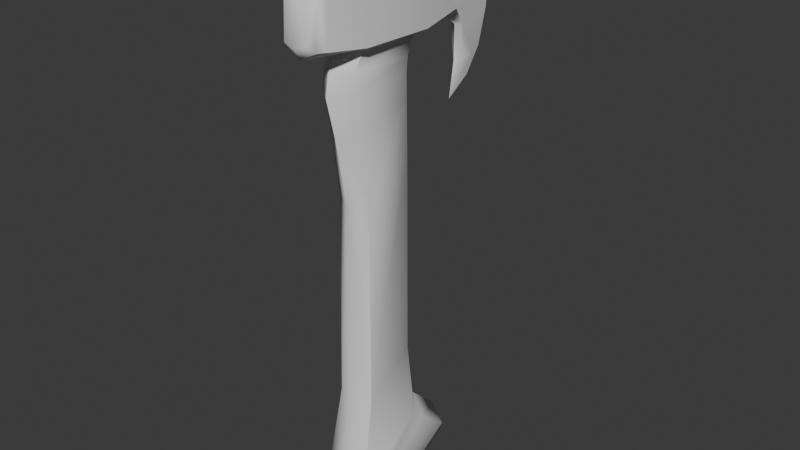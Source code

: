 # Source: HatchetModelLP.blend  (saved by Blender 5.1.30; exported with 4.5.12 LTS)
import bpy
from mathutils import Matrix  # noqa: F401  (used for matrix-valued properties, if any)

bpy.ops.wm.read_factory_settings(use_empty=True)
scene = bpy.context.scene
scene.name = 'Scene'

# ---- collections
col_collection = bpy.data.collections.new('Collection'); scene.collection.children.link(col_collection)

# ---- node groups
ng_smooth_by_angle = bpy.data.node_groups.new('Smooth by Angle', 'GeometryNodeTree')
_s = ng_smooth_by_angle.interface.new_socket(name='Mesh', in_out='OUTPUT', socket_type='NodeSocketGeometry')
_s = ng_smooth_by_angle.interface.new_socket(name='Mesh', in_out='INPUT', socket_type='NodeSocketGeometry')
_s = ng_smooth_by_angle.interface.new_socket(name='Angle', in_out='INPUT', socket_type='NodeSocketFloat')
_s.subtype = 'ANGLE'
_s.default_value = 0.5236
_s.min_value = 0.0
_s.max_value = 3.142
_s.description = 'Maximum face angle for smooth edges'
_s = ng_smooth_by_angle.interface.new_socket(name='Ignore Sharpness', in_out='INPUT', socket_type='NodeSocketBool')
_s.force_non_field = True
ng_smooth_by_angle.is_modifier = True
_N = ng_smooth_by_angle.nodes; _L = ng_smooth_by_angle.links
n0 = _N.new('GeometryNodeSetShadeSmooth'); n0.name = 'Set Shade Smooth'; n0.location = (120, -80)
n0.domain = 'EDGE'
n1 = _N.new('GeometryNodeSetShadeSmooth'); n1.name = 'Set Shade Smooth.001'; n1.location = (300, -80)
n2 = _N.new('NodeGroupOutput'); n2.name = 'Group Output'; n2.location = (480, -80)
n3 = _N.new('GeometryNodeInputMeshEdgeAngle'); n3.name = 'Edge Angle'; n3.location = (-440, -240)
n4 = _N.new('NodeGroupInput'); n4.name = 'Group Input'; n4.location = (-80, -80)
n5 = _N.new('GeometryNodeInputEdgeSmooth'); n5.name = 'Is Edge Smooth'; n5.location = (-260, -120)
n6 = _N.new('GeometryNodeInputShadeSmooth'); n6.name = 'Is Shade Smooth'; n6.location = (-440, -397)
n7 = _N.new('FunctionNodeCompare'); n7.name = 'Compare'; n7.location = (-260, -260)
n7.operation = 'LESS_EQUAL'
n7.inputs[6].default_value = (0.0, 0.0, 0.0, 0.0)
n7.inputs[7].default_value = (0.0, 0.0, 0.0, 0.0)
n8 = _N.new('FunctionNodeBooleanMath'); n8.name = 'Boolean Math.001'; n8.location = (-80, -260)
n9 = _N.new('NodeGroupInput'); n9.name = 'Group Input.001'; n9.location = (-440, -329)
n10 = _N.new('NodeGroupInput'); n10.name = 'Group Input.002'; n10.location = (-259, -189)
n11 = _N.new('FunctionNodeBooleanMath'); n11.name = 'Boolean Math'; n11.location = (-80, -149)
n11.operation = 'OR'
n12 = _N.new('FunctionNodeBooleanMath'); n12.name = 'Boolean Math.002'; n12.location = (-260, -380)
n12.operation = 'OR'
n13 = _N.new('NodeGroupInput'); n13.name = 'Group Input.003'; n13.location = (-440, -460)
_L.new(n3.outputs[0], n7.inputs[0])
_L.new(n1.outputs[0], n2.inputs[0])
_L.new(n9.outputs[1], n7.inputs[1])
_L.new(n7.outputs[0], n8.inputs[0])
_L.new(n4.outputs[0], n0.inputs[0])
_L.new(n0.outputs[0], n1.inputs[0])
_L.new(n8.outputs[0], n0.inputs[2])
_L.new(n10.outputs[2], n11.inputs[1])
_L.new(n5.outputs[0], n11.inputs[0])
_L.new(n11.outputs[0], n0.inputs[1])
_L.new(n13.outputs[2], n12.inputs[1])
_L.new(n6.outputs[0], n12.inputs[0])
_L.new(n12.outputs[0], n8.inputs[1])
n2.is_active_output = True

# ---- world
world_world = bpy.data.worlds.new('World'); scene.world = world_world
world_world.use_nodes = True; world_world.node_tree.nodes.clear()
_N = world_world.node_tree.nodes; _L = world_world.node_tree.links
n0 = _N.new('ShaderNodeOutputWorld'); n0.name = 'World Output'; n0.location = (200, 100)
n1 = _N.new('ShaderNodeBackground'); n1.name = 'Background'; n1.location = (-200, 100)
n1.inputs[0].default_value = (0.05088, 0.05088, 0.05088, 1.0)
_L.new(n1.outputs[0], n0.inputs[0])
n0.is_active_output = True
world_world.color = (0.05088, 0.05088, 0.05088)
world_world.sun_shadow_jitter_overblur = 0.0

# ---- meshes
me_plane = bpy.data.meshes.new('Plane')
me_plane.from_pydata([(-0.1593, -0.3596, -1.834), (-0.1593, 0.1601, -1.473), (-0.1254, 0.1118, -2.05), (-0.1254, 0.4904, -1.836), (-0.1052, 0.1334, 0.9117), (-0.1666, 0.2496, 1.158), (-0.1815, -0.2872, 1.179), (-0.1532, 0.2121, 1.604), (-0.1782, -0.2736, 1.601), (-0.07087, 0.08672, 1.814), (-0.07438, -0.1552, 1.818), (-0.08357, -0.6474, 1.251), (-0.08357, -0.6354, 1.486), (-0.06751, 0.648, 1.168), (-0.08089, 0.566, 1.628), (-0.125, 0.1273, -0.9526), (-0.127, -0.2384, -1.196), (-0.1088, -0.3451, 0.8982), (-0.1294, -0.5341, 1.545), (-0.1294, -0.55, 1.208), (-0.1141, -0.2183, 0.1979), (-0.1058, 0.1425, 0.3526), (0.159, -0.3596, -1.834), (0.159, 0.1601, -1.473), (0.1251, 0.1118, -2.05), (0.1251, 0.4904, -1.836), (0.1049, 0.1334, 0.9117), (0.1663, 0.2496, 1.158), (0.1812, -0.2872, 1.179), (0.1528, 0.2121, 1.604), (0.1778, -0.2736, 1.601), (0.07056, 0.08672, 1.814), (0.07407, -0.1552, 1.818), (0.08326, -0.6474, 1.251), (0.08326, -0.6354, 1.486), (0.0672, 0.648, 1.168), (0.08057, 0.566, 1.628), (0.1247, 0.1273, -0.9526), (0.1267, -0.2384, -1.196), (0.1085, -0.3451, 0.8982), (0.1291, -0.5341, 1.545), (0.1291, -0.55, 1.208), (0.1138, -0.2183, 0.1979), (0.1055, 0.1425, 0.3526), (-0.1168, 0.1638, 1.113), (-0.1188, -0.2611, 1.13), (0.1164, 0.1638, 1.113), (0.1185, -0.2611, 1.13), (-0.1661, -0.3015, -1.936), (-0.16, 0.4674, -1.746), (-0.111, -0.2905, 0.6535), (-0.1074, 0.1421, 1.013), (-0.1217, 0.1382, 1.607), (-0.09707, -0.1934, 1.767), (-0.1115, -0.618, 1.217), (-0.03695, 0.8694, 1.666), (-0.04368, 0.7393, 1.048), (-0.1422, -0.246, 1.171), (-0.09034, 0.1184, 1.764), (-0.1352, -0.2188, 1.606), (-0.1115, -0.6026, 1.525), (-0.03138, 0.8719, 1.203), (-0.02919, 0.7461, 0.8233), (-0.16, -0.0256, -2.042), (-0.1661, 0.2429, -1.564), (-0.1043, 0.1374, 0.7349), (0.1658, -0.3015, -1.936), (0.1596, 0.4674, -1.746), (0.1107, -0.2905, 0.6535), (0.107, 0.1421, 1.013), (0.1214, 0.1382, 1.607), (0.09676, -0.1934, 1.767), (0.1112, -0.618, 1.217), (0.03664, 0.8694, 1.666), (0.04337, 0.7393, 1.048), (0.1418, -0.246, 1.171), (0.09003, 0.1184, 1.764), (0.1349, -0.2188, 1.606), (0.1112, -0.6026, 1.525), (0.03106, 0.8719, 1.203), (0.02887, 0.7461, 0.8233), (0.1596, -0.0256, -2.042), (0.1658, 0.2429, -1.564), (0.104, 0.1374, 0.7349), (-0.0001558, -0.457, -1.902), (-0.0001559, 0.2575, -1.406), (-0.0001559, 0.08739, -2.08), (-0.000156, 0.5463, -1.825), (-0.000156, 0.2232, 0.9143), (-0.0001565, 0.329, 1.099), (-0.0001562, -0.3552, 1.129), (-0.0001565, 0.266, 1.662), (-0.0001562, -0.3317, 1.652), (-0.0001561, 0.1136, 1.824), (-0.0001559, -0.1807, 1.829), (-0.0001563, -0.6541, 1.225), (-0.0001563, -0.6395, 1.511), (-0.0001566, 0.631, 1.109), (-0.0001566, 0.554, 1.665), (-0.0001567, 1.055, 1.229), (-0.0001567, 1.035, 1.714), (-0.0001566, 0.68, 0.5692), (-0.0001559, 0.1959, -0.9069), (-0.0001558, -0.307, -1.242), (-0.0001558, -0.4349, 0.8956), (-0.0001563, -0.5312, 1.608), (-0.0001563, -0.553, 1.145), (-0.0001558, -0.286, 0.1689), (-0.0001561, 0.2102, 0.3816), (-0.1385, 0.1735, 1.153), (-0.1095, -0.3228, 1.028), (0.1382, 0.1735, 1.153), (0.1092, -0.3228, 1.028), (-0.0001559, -0.3407, 1.134), (-0.0001561, 0.2435, 1.11), (-0.02226, 0.881, 0.8147), (-0.02554, 0.8863, 1.063), (0.02195, 0.881, 0.8147), (0.02523, 0.8863, 1.063), (-0.0001558, -0.4036, -2.006), (-0.000156, 0.5614, -1.692), (-0.0001558, -0.3708, 0.6383), (-0.0001562, 0.2514, 1.124), (-0.0001564, 0.204, 1.652), (-0.0001559, -0.2519, 1.769), (-0.0001563, -0.6214, 1.159), (-0.0001566, 0.8598, 1.705), (-0.0001566, 0.7202, 1.044), (-0.0001566, 0.9777, 0.8485), (-0.0001558, -0.4099, 1.03), (-0.0001561, 0.1771, 1.765), (-0.0001561, -0.2824, 1.65), (-0.0001563, -0.6003, 1.582), (-0.0001566, 0.8605, 0.6828), (-0.0001566, 0.722, 0.8128), (-0.0001567, 1.043, 1.081), (-0.0001558, -0.1165, -2.098), (-0.0001559, 0.345, -1.494), (-0.0001561, 0.2177, 0.7501), (-0.0001561, -0.3216, 1.15), (-0.000156, 0.2293, 1.011)], [], [(66, 82, 23, 22), (20, 50, 65, 21), (45, 57, 109, 44), (109, 57, 6, 5), (6, 8, 7, 5), (19, 54, 60, 18), (76, 71, 77, 70), (58, 53, 10, 9), (0, 16, 15, 1), (60, 54, 11, 12), (29, 27, 35, 36), (56, 116, 115, 62), (61, 99, 135, 116), (28, 30, 40, 41), (98, 36, 73, 126), (117, 118, 74, 80), (14, 98, 126, 55), (52, 58, 130, 123), (8, 59, 52, 7), (0, 1, 64, 48), (13, 61, 116, 56), (99, 100, 73, 79), (36, 35, 79, 73), (101, 133, 117, 80), (133, 128, 117), (32, 71, 76, 31), (116, 135, 128, 115), (64, 49, 63, 48), (65, 50, 17, 4), (38, 37, 43, 42), (25, 67, 81, 24), (48, 63, 136, 119), (28, 75, 111, 27), (30, 28, 27, 29), (111, 75, 47, 46), (33, 72, 78, 34), (38, 22, 23, 37), (13, 97, 89, 5), (78, 72, 41, 40), (135, 99, 79, 118), (18, 105, 92, 8), (115, 133, 101, 62), (56, 62, 134, 127), (55, 100, 99, 61), (15, 102, 85, 1), (66, 81, 67, 82), (70, 77, 30, 29), (115, 128, 133), (35, 74, 118, 79), (11, 95, 96, 12), (128, 135, 118, 117), (39, 68, 83, 26), (21, 108, 102, 15), (83, 68, 42, 43), (3, 87, 86, 2), (0, 48, 119, 84), (119, 136, 81, 66), (49, 64, 137, 120), (84, 119, 66, 22), (3, 49, 120, 87), (120, 137, 82, 67), (87, 120, 67, 25), (86, 87, 25, 24), (10, 94, 93, 9), (17, 50, 121, 104), (50, 20, 107, 121), (121, 107, 42, 68), (104, 121, 68, 39), (85, 102, 37, 23), (0, 84, 103, 16), (44, 109, 122, 114), (109, 5, 89, 122), (122, 89, 27, 111), (114, 122, 111, 46), (93, 94, 32, 31), (46, 47, 112, 69), (7, 52, 123, 91), (123, 130, 76, 70), (53, 59, 131, 124), (91, 123, 70, 29), (10, 53, 124, 94), (124, 131, 77, 71), (94, 124, 71, 32), (96, 95, 33, 34), (92, 105, 40, 30), (6, 90, 106, 19), (11, 54, 125, 95), (54, 19, 106, 125), (125, 106, 41, 72), (95, 125, 72, 33), (89, 97, 35, 27), (7, 91, 98, 14), (98, 91, 29, 36), (55, 126, 100), (100, 126, 73), (13, 56, 127, 97), (127, 134, 80, 74), (97, 127, 74, 35), (103, 84, 22, 38), (45, 110, 129, 113), (110, 17, 104, 129), (129, 104, 39, 112), (113, 129, 112, 47), (58, 9, 93, 130), (130, 93, 31, 76), (59, 8, 92, 131), (131, 92, 30, 77), (18, 60, 132, 105), (60, 12, 96, 132), (132, 96, 34, 78), (105, 132, 78, 40), (106, 90, 28, 41), (63, 49, 3, 2), (62, 101, 134), (134, 101, 80), (63, 2, 86, 136), (136, 86, 24, 81), (64, 1, 85, 137), (137, 85, 23, 82), (102, 108, 43, 37), (16, 103, 107, 20), (107, 103, 38, 42), (52, 59, 53, 58), (21, 65, 138, 108), (65, 4, 88, 138), (138, 88, 26, 83), (108, 138, 83, 43), (6, 57, 139, 90), (57, 45, 113, 139), (139, 113, 47, 75), (90, 139, 75, 28), (4, 51, 140, 88), (51, 44, 114, 140), (140, 114, 46, 69), (88, 140, 69, 26), (17, 110, 51, 4), (69, 112, 39, 26), (51, 110, 45, 44), (6, 19, 18, 8), (7, 14, 13, 5), (16, 20, 21, 15), (14, 55, 61, 13), (113, 107, 121, 104, 129)])
me_plane.polygons.foreach_set('use_smooth', [1, 1, 1, 1, 1, 1, 1, 1, 1, 1, 1, 1, 1, 1, 1, 1, 1, 1, 1, 1, 1, 1, 1, 1, 1, 1, 1, 1, 1, 1, 1, 1, 1, 1, 1, 1, 1, 1, 1, 1, 1, 1, 1, 1, 1, 1, 1, 1, 1, 1, 1, 1, 1, 1, 1, 1, 1, 1, 1, 1, 1, 1, 1, 1, 1, 1, 1, 1, 1, 1, 1, 1, 1, 1, 1, 1, 1, 1, 1, 1, 1, 1, 1, 1, 1, 1, 1, 1, 1, 1, 1, 1, 1, 1, 1, 1, 1, 1, 1, 1, 1, 1, 1, 1, 1, 1, 1, 1, 1, 1, 1, 1, 1, 1, 1, 1, 1, 1, 1, 1, 1, 1, 1, 1, 1, 1, 1, 1, 1, 1, 1, 1, 1, 1, 1, 1, 1, 1, 1, 1, 1, 1, 0])
_uv = me_plane.uv_layers.new(name='UVMap')
_uv.uv.foreach_set('vector', [0.0, 0.3362, 1.0, 0.3362, 1.0, 0.0, 0.0, 0.0, 0.8353, 0.0, 0.9588, 0.0, 0.9918, 0.0, 0.9671, 0.0, 0.993, 0.0, 0.9964, 0.0, 0.9993, 0.0, 0.9986, 0.0, 0.9993, 0.0, 0.9964, 0.0, 0.9992, 0.0, 0.9998, 0.0, 0.9992, 0.0, 1.0, 0.0, 1.0, 0.0, 0.9998, 0.0, 1.0, 0.0, 1.0, 0.0, 1.0, 0.0, 1.0, 0.0, 1.0, 0.0, 1.0, 0.0, 1.0, 0.0, 1.0, 0.0, 1.0, 0.0, 1.0, 0.0, 1.0, 0.0, 1.0, 0.0, 0.1667, 0.1121, 0.2997, 0.0, 0.8599, 0.0, 0.8333, 0.1121, 1.0, 0.0, 1.0, 0.0, 1.0, 0.0, 1.0, 0.0, 1.0, 0.0, 0.9998, 0.0, 1.0, 0.0, 1.0, 0.0, 1.0, 0.0, 1.0, 0.0, 1.0, 0.0, 1.0, 0.0, 1.0, 0.0, 1.0, 0.0, 1.0, 0.0, 1.0, 0.0, 0.9992, 0.0, 1.0, 0.0, 1.0, 0.0, 1.0, 0.0, 1.0, 0.0, 1.0, 0.0, 1.0, 0.0, 1.0, 0.0, 1.0, 0.0, 1.0, 0.0, 1.0, 0.0, 1.0, 0.0, 1.0, 0.0, 1.0, 0.0, 1.0, 0.0, 1.0, 0.0, 1.0, 0.0, 1.0, 0.0, 1.0, 0.0, 1.0, 0.0, 1.0, 0.0, 1.0, 0.0, 1.0, 0.0, 1.0, 0.0, 0.1667, 0.1121, 0.8333, 0.1121, 0.8333, 0.343, 0.1667, 0.343, 1.0, 0.0, 1.0, 0.0, 1.0, 0.0, 1.0, 0.0, 1.0, 0.0, 1.0, 0.0, 1.0, 0.0, 1.0, 0.0, 1.0, 0.0, 1.0, 0.0, 1.0, 0.0, 1.0, 0.0, 1.0, 0.0, 1.0, 0.0, 1.0, 0.0, 1.0, 0.0, 1.0, 0.0, 1.0, 0.0, 1.0, 0.0, 1.0, 0.0, 1.0, 0.0, 1.0, 0.0, 1.0, 0.0, 1.0, 0.0, 1.0, 0.0, 1.0, 0.0, 1.0, 0.0, 0.8333, 0.343, 0.8191, 0.8186, 0.1809, 0.8186, 0.1667, 0.343, 0.9918, 0.0, 0.9588, 0.0, 0.9836, 0.0, 0.9967, 0.0, 0.2997, 0.0, 0.8599, 0.0, 0.9671, 0.0, 0.8353, 0.0, 1.0, 1.0, 1.0, 0.8362, 0.0, 0.8362, 0.0, 1.0, 0.1667, 0.343, 0.1809, 0.8186, 0.03742, 0.8236, 0.02083, 0.3419, 0.9992, 0.0, 0.9964, 0.0, 0.9993, 0.0, 0.9998, 0.0, 1.0, 0.0, 0.9992, 0.0, 0.9998, 0.0, 1.0, 0.0, 0.9993, 0.0, 0.9964, 0.0, 0.993, 0.0, 0.9986, 0.0, 1.0, 0.0, 1.0, 0.0, 1.0, 0.0, 1.0, 0.0, 0.2997, 0.0, 0.0, 0.0, 1.0, 0.0, 0.8599, 0.0, 1.0, 0.0, 1.0, 0.0, 1.0, 0.0, 0.9998, 0.0, 1.0, 0.0, 1.0, 0.0, 1.0, 0.0, 1.0, 0.0, 1.0, 0.0, 1.0, 0.0, 1.0, 0.0, 1.0, 0.0, 1.0, 0.0, 1.0, 0.0, 1.0, 0.0, 1.0, 0.0, 1.0, 0.0, 1.0, 0.0, 1.0, 0.0, 1.0, 0.0, 1.0, 0.0, 1.0, 0.0, 1.0, 0.0, 1.0, 0.0, 1.0, 0.0, 1.0, 0.0, 1.0, 0.0, 1.0, 0.0, 0.8599, 0.0, 0.965, 0.0, 0.9757, 0.1027, 0.8333, 0.1121, 0.0, 0.3362, 0.0, 0.8362, 1.0, 0.8362, 1.0, 0.3362, 1.0, 0.0, 1.0, 0.0, 1.0, 0.0, 1.0, 0.0, 1.0, 0.0, 1.0, 0.0, 1.0, 0.0, 1.0, 0.0, 1.0, 0.0, 1.0, 0.0, 1.0, 0.0, 1.0, 0.0, 1.0, 0.0, 1.0, 0.0, 1.0, 0.0, 1.0, 0.0, 1.0, 0.0, 1.0, 0.0, 1.0, 0.0, 0.9836, 0.0, 0.9588, 0.0, 0.9918, 0.0, 0.9967, 0.0, 0.9671, 0.0, 0.9918, 0.0, 0.965, 0.0, 0.8599, 0.0, 0.9918, 0.0, 0.9588, 0.0, 0.8353, 0.0, 0.9671, 0.0, 0.75, 0.9181, 0.8329, 0.9453, 0.1671, 0.9453, 0.25, 0.9181, 0.1667, 0.1121, 0.1667, 0.343, 0.02083, 0.3419, 0.02431, 0.1027, 0.02083, 0.3419, 0.03742, 0.8236, 0.0, 0.8362, 0.0, 0.3362, 0.8191, 0.8186, 0.8333, 0.343, 0.9792, 0.3419, 0.9626, 0.8236, 0.02431, 0.1027, 0.02083, 0.3419, 0.0, 0.3362, 0.0, 0.0, 0.75, 0.9181, 0.8191, 0.8186, 0.9626, 0.8236, 0.8329, 0.9453, 0.9626, 0.8236, 0.9792, 0.3419, 1.0, 0.3362, 1.0, 0.8362, 0.8329, 0.9453, 0.9626, 0.8236, 1.0, 0.8362, 1.0, 1.0, 0.1671, 0.9453, 0.8329, 0.9453, 1.0, 1.0, 0.0, 1.0, 1.0, 0.0, 1.0, 0.0, 1.0, 0.0, 1.0, 0.0, 0.9836, 0.0, 0.9588, 0.0, 0.9527, 0.0, 0.9811, 0.0, 0.9588, 0.0, 0.8353, 0.0, 0.8106, 0.0, 0.9527, 0.0, 0.9527, 0.0, 0.8106, 0.0, 0.8353, 0.0, 0.9588, 0.0, 0.9811, 0.0, 0.9527, 0.0, 0.9588, 0.0, 0.9836, 0.0, 0.9757, 0.1027, 0.965, 0.0, 0.8599, 0.0, 1.0, 0.0, 0.1667, 0.1121, 0.02431, 0.1027, 0.1946, 0.0, 0.2997, 0.0, 0.9986, 0.0, 0.9993, 0.0, 0.9998, 0.0, 0.9996, 0.0, 0.9993, 0.0, 0.9998, 0.0, 1.0, 0.0, 0.9998, 0.0, 0.9998, 0.0, 1.0, 0.0, 0.9998, 0.0, 0.9993, 0.0, 0.9996, 0.0, 0.9998, 0.0, 0.9993, 0.0, 0.9986, 0.0, 1.0, 0.0, 1.0, 0.0, 1.0, 0.0, 1.0, 0.0, 0.9986, 0.0, 0.993, 0.0, 0.9891, 0.0, 0.9978, 0.0, 1.0, 0.0, 1.0, 0.0, 1.0, 0.0, 1.0, 0.0, 1.0, 0.0, 1.0, 0.0, 1.0, 0.0, 1.0, 0.0, 1.0, 0.0, 1.0, 0.0, 1.0, 0.0, 1.0, 0.0, 1.0, 0.0, 1.0, 0.0, 1.0, 0.0, 1.0, 0.0, 1.0, 0.0, 1.0, 0.0, 1.0, 0.0, 1.0, 0.0, 1.0, 0.0, 1.0, 0.0, 1.0, 0.0, 1.0, 0.0, 1.0, 0.0, 1.0, 0.0, 1.0, 0.0, 1.0, 0.0, 1.0, 0.0, 1.0, 0.0, 1.0, 0.0, 1.0, 0.0, 1.0, 0.0, 1.0, 0.0, 1.0, 0.0, 1.0, 0.0, 0.9992, 0.0, 0.9987, 0.0, 1.0, 0.0, 1.0, 0.0, 1.0, 0.0, 1.0, 0.0, 1.0, 0.0, 1.0, 0.0, 1.0, 0.0, 1.0, 0.0, 1.0, 0.0, 1.0, 0.0, 1.0, 0.0, 1.0, 0.0, 1.0, 0.0, 1.0, 0.0, 1.0, 0.0, 1.0, 0.0, 1.0, 0.0, 1.0, 0.0, 1.0, 0.0, 1.0, 0.0, 1.0, 0.0, 0.9998, 0.0, 1.0, 0.0, 1.0, 0.0, 1.0, 0.0, 1.0, 0.0, 1.0, 0.0, 1.0, 0.0, 1.0, 0.0, 1.0, 0.0, 1.0, 0.0, 1.0, 0.0, 1.0, 0.0, 1.0, 0.0, 1.0, 0.0, 1.0, 0.0, 1.0, 0.0, 1.0, 0.0, 1.0, 0.0, 1.0, 0.0, 1.0, 0.0, 1.0, 0.0, 1.0, 0.0, 1.0, 0.0, 1.0, 0.0, 1.0, 0.0, 1.0, 0.0, 1.0, 0.0, 0.1946, 0.0, 0.02431, 0.1027, 0.0, 0.0, 0.2997, 0.0, 0.993, 0.0, 0.9891, 0.0, 0.9875, 0.0, 0.9919, 0.0, 0.9891, 0.0, 0.9836, 0.0, 0.9811, 0.0, 0.9875, 0.0, 0.9875, 0.0, 0.9811, 0.0, 0.9836, 0.0, 0.9891, 0.0, 0.9919, 0.0, 0.9875, 0.0, 0.9891, 0.0, 0.993, 0.0, 1.0, 0.0, 1.0, 0.0, 1.0, 0.0, 1.0, 0.0, 1.0, 0.0, 1.0, 0.0, 1.0, 0.0, 1.0, 0.0, 1.0, 0.0, 1.0, 0.0, 1.0, 0.0, 1.0, 0.0, 1.0, 0.0, 1.0, 0.0, 1.0, 0.0, 1.0, 0.0, 1.0, 0.0, 1.0, 0.0, 1.0, 0.0, 1.0, 0.0, 1.0, 0.0, 1.0, 0.0, 1.0, 0.0, 1.0, 0.0, 1.0, 0.0, 1.0, 0.0, 1.0, 0.0, 1.0, 0.0, 1.0, 0.0, 1.0, 0.0, 1.0, 0.0, 1.0, 0.0, 1.0, 0.0, 0.9987, 0.0, 0.9992, 0.0, 1.0, 0.0, 0.1809, 0.8186, 0.8191, 0.8186, 0.75, 0.9181, 0.25, 0.9181, 1.0, 0.0, 1.0, 0.0, 1.0, 0.0, 1.0, 0.0, 1.0, 0.0, 1.0, 0.0, 0.1809, 0.8186, 0.25, 0.9181, 0.1671, 0.9453, 0.03742, 0.8236, 0.03742, 0.8236, 0.1671, 0.9453, 0.0, 1.0, 0.0, 0.8362, 0.8333, 0.343, 0.8333, 0.1121, 0.9757, 0.1027, 0.9792, 0.3419, 0.9792, 0.3419, 0.9757, 0.1027, 1.0, 0.0, 1.0, 0.3362, 0.965, 0.0, 0.9918, 0.0, 0.9671, 0.0, 0.8599, 0.0, 0.2997, 0.0, 0.1946, 0.0, 0.8106, 0.0, 0.8353, 0.0, 0.8106, 0.0, 0.1946, 0.0, 0.2997, 0.0, 0.8353, 0.0, 1.0, 0.0, 1.0, 0.0, 1.0, 0.0, 1.0, 0.0, 0.9671, 0.0, 0.9918, 0.0, 0.9979, 0.0, 0.9918, 0.0, 0.9918, 0.0, 0.9967, 0.0, 0.9992, 0.0, 0.9979, 0.0, 0.9979, 0.0, 0.9992, 0.0, 0.9967, 0.0, 0.9918, 0.0, 0.9918, 0.0, 0.9979, 0.0, 0.9918, 0.0, 0.9671, 0.0, 0.9992, 0.0, 0.9964, 0.0, 0.9958, 0.0, 0.9987, 0.0, 0.9964, 0.0, 0.993, 0.0, 0.9919, 0.0, 0.9958, 0.0, 0.9958, 0.0, 0.9919, 0.0, 0.993, 0.0, 0.9964, 0.0, 0.9987, 0.0, 0.9958, 0.0, 0.9964, 0.0, 0.9992, 0.0, 0.9967, 0.0, 0.9978, 0.0, 0.9995, 0.0, 0.9992, 0.0, 0.9978, 0.0, 0.9986, 0.0, 0.9996, 0.0, 0.9995, 0.0, 0.9995, 0.0, 0.9996, 0.0, 0.9986, 0.0, 0.9978, 0.0, 0.9992, 0.0, 0.9995, 0.0, 0.9978, 0.0, 0.9967, 0.0, 0.9836, 0.0, 0.9891, 0.0, 0.9978, 0.0, 0.9967, 0.0, 0.9978, 0.0, 0.9891, 0.0, 0.9836, 0.0, 0.9967, 0.0, 0.9978, 0.0, 0.9891, 0.0, 0.993, 0.0, 0.9986, 0.0, 0.9992, 0.0, 1.0, 0.0, 1.0, 0.0, 1.0, 0.0, 1.0, 0.0, 1.0, 0.0, 1.0, 0.0, 0.9998, 0.0, 0.2997, 0.0, 0.8353, 0.0, 0.9671, 0.0, 0.8599, 0.0, 1.0, 0.0, 1.0, 0.0, 1.0, 0.0, 1.0, 0.0, 0.0, 0.0, 0.0, 0.0, 0.0, 0.0, 0.0, 0.0, 0.0, 0.0])
me_plane.update()

# ---- objects
ob_hatchet = bpy.data.objects.new('Hatchet', me_plane)

# ---- transforms, parenting, visibility, modifiers, constraints
ob_hatchet.location = (0.0, 0.0, 0.0)
_m = ob_hatchet.modifiers.new('Smooth by Angle', 'NODES')
_m.node_group = ng_smooth_by_angle
_gi = [s.identifier for s in ng_smooth_by_angle.interface.items_tree if s.item_type == 'SOCKET' and s.in_out == 'INPUT']
_m[_gi[1]] = 1.047  # 'Angle'
_m.use_pin_to_last = True
_m.show_group_selector = False

# ---- collection membership
col_collection.objects.link(ob_hatchet)

# ---- scene / render settings (as saved in the file)
scene.frame_start = 1; scene.frame_end = 250; scene.frame_set(0)
scene.render.engine = 'BLENDER_EEVEE_NEXT'
scene.render.bake_bias = 0.0
scene.render.bake_samples = 0
scene.cycles.sampling_pattern = 'TABULATED_SOBOL'
scene.eevee.use_volume_custom_range = False
bpy.context.view_layer.update()

# ---- added for rendering (the .blend has no active camera and no usable light): camera, sun
cam_auto = bpy.data.cameras.new('AutoCamera')
cam_auto.lens = 50.0
cam_auto.sensor_width = 36.0
cam_auto.clip_end = 1000.0
ob_auto_camera = bpy.data.objects.new('AutoCamera', cam_auto)
scene.collection.objects.link(ob_auto_camera)
ob_auto_camera.location = (3.97588, -4.57089, 3.04638)
ob_auto_camera.rotation_euler = (1.09748, -7.21219e-08, 0.694738)
scene.camera = ob_auto_camera
light_auto_sun = bpy.data.lights.new('AutoSun', 'SUN')
light_auto_sun.energy = 3.0
light_auto_sun.angle = 0.0523599
ob_auto_sun = bpy.data.objects.new('AutoSun', light_auto_sun)
scene.collection.objects.link(ob_auto_sun)
ob_auto_sun.rotation_euler = (0.872665, 0.174533, 0.523599)
bpy.context.view_layer.update()
